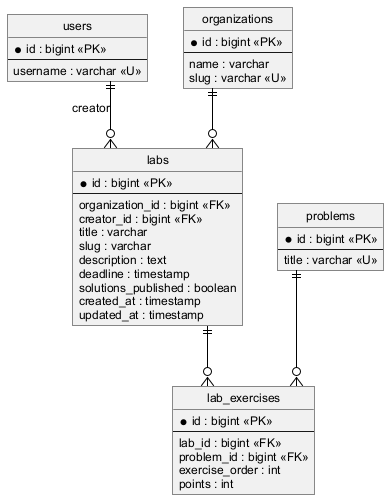

The diagram above was rendered by PlantUML. Its source (embedded in the PNG):
@startuml erd-lab
skinparam shadowing false
skinparam defaultFontName Arial
skinparam defaultFontSize 12
skinparam linetype ortho
skinparam roundCorner 0
skinparam ArrowColor #000000
skinparam EntityBorderColor #000000
skinparam EntityBackgroundColor #FFFFFF
skinparam EntityFontColor #000000
hide circle

entity "users" as users {
  *id : bigint <<PK>>
  --
  username : varchar <<U>>
}

entity "organizations" as organizations {
  *id : bigint <<PK>>
  --
  name : varchar
  slug : varchar <<U>>
}

entity "problems" as problems {
  *id : bigint <<PK>>
  --
  title : varchar <<U>>
}

entity "labs" as labs {
  *id : bigint <<PK>>
  --
  organization_id : bigint <<FK>>
  creator_id : bigint <<FK>>
  title : varchar
  slug : varchar
  description : text
  deadline : timestamp
  solutions_published : boolean
  created_at : timestamp
  updated_at : timestamp
}

entity "lab_exercises" as lab_exercises {
  *id : bigint <<PK>>
  --
  lab_id : bigint <<FK>>
  problem_id : bigint <<FK>>
  exercise_order : int
  points : int
}

organizations ||--o{ labs
users         ||--o{ labs           : creator
labs          ||--o{ lab_exercises
problems      ||--o{ lab_exercises
@enduml